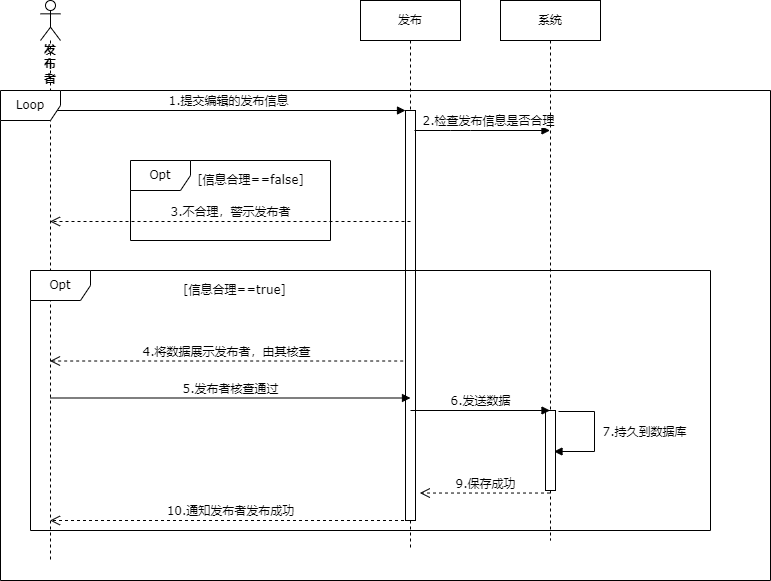

The diagram above was exported from draw.io. Its source (the exported page's mxGraphModel, read from the mxfile embedded in the PNG):
<mxGraphModel dx="942" dy="642" grid="1" gridSize="10" guides="1" tooltips="1" connect="1" arrows="1" fold="1" page="1" pageScale="1" pageWidth="827" pageHeight="1169" math="0" shadow="0">
  <root>
    <mxCell id="0" />
    <mxCell id="1" parent="0" />
    <mxCell id="5Eyr6vOTmuY4eAl3ULKS-74" value="&lt;b&gt;发布者&lt;/b&gt;" style="shape=umlLifeline;participant=umlActor;perimeter=lifelinePerimeter;whiteSpace=wrap;html=1;container=1;collapsible=0;recursiveResize=0;verticalAlign=top;spacingTop=36;outlineConnect=0;fontFamily=Verdana;" vertex="1" parent="1">
      <mxGeometry x="70" y="10" width="20" height="560" as="geometry" />
    </mxCell>
    <mxCell id="5Eyr6vOTmuY4eAl3ULKS-75" value="发布" style="shape=umlLifeline;perimeter=lifelinePerimeter;whiteSpace=wrap;html=1;container=1;collapsible=0;recursiveResize=0;outlineConnect=0;fontFamily=Verdana;" vertex="1" parent="1">
      <mxGeometry x="390" y="10" width="100" height="550" as="geometry" />
    </mxCell>
    <mxCell id="5Eyr6vOTmuY4eAl3ULKS-79" value="" style="html=1;points=[];perimeter=orthogonalPerimeter;fontFamily=Verdana;" vertex="1" parent="5Eyr6vOTmuY4eAl3ULKS-75">
      <mxGeometry x="45" y="110" width="10" height="410" as="geometry" />
    </mxCell>
    <mxCell id="5Eyr6vOTmuY4eAl3ULKS-77" value="2.检查发布信息是否合理" style="html=1;verticalAlign=bottom;endArrow=block;rounded=0;fontFamily=Verdana;" edge="1" parent="5Eyr6vOTmuY4eAl3ULKS-75" target="5Eyr6vOTmuY4eAl3ULKS-76">
      <mxGeometry x="0.0954" width="80" relative="1" as="geometry">
        <mxPoint x="54" y="130" as="sourcePoint" />
        <mxPoint x="140" y="190" as="targetPoint" />
        <Array as="points">
          <mxPoint x="90" y="130" />
          <mxPoint x="110" y="130" />
        </Array>
        <mxPoint as="offset" />
      </mxGeometry>
    </mxCell>
    <mxCell id="5Eyr6vOTmuY4eAl3ULKS-84" value="Opt" style="shape=umlFrame;whiteSpace=wrap;html=1;fontFamily=Verdana;" vertex="1" parent="5Eyr6vOTmuY4eAl3ULKS-75">
      <mxGeometry x="-330" y="270" width="680" height="260" as="geometry" />
    </mxCell>
    <mxCell id="5Eyr6vOTmuY4eAl3ULKS-76" value="系统" style="shape=umlLifeline;perimeter=lifelinePerimeter;whiteSpace=wrap;html=1;container=1;collapsible=0;recursiveResize=0;outlineConnect=0;fontFamily=Verdana;" vertex="1" parent="1">
      <mxGeometry x="530" y="10" width="100" height="540" as="geometry" />
    </mxCell>
    <mxCell id="5Eyr6vOTmuY4eAl3ULKS-89" value="" style="html=1;points=[];perimeter=orthogonalPerimeter;fontFamily=Verdana;" vertex="1" parent="5Eyr6vOTmuY4eAl3ULKS-76">
      <mxGeometry x="45" y="410" width="10" height="80" as="geometry" />
    </mxCell>
    <mxCell id="5Eyr6vOTmuY4eAl3ULKS-78" value="1.提交编辑的发布信息" style="html=1;verticalAlign=bottom;endArrow=block;rounded=0;fontFamily=Verdana;" edge="1" parent="1" target="5Eyr6vOTmuY4eAl3ULKS-79">
      <mxGeometry width="80" relative="1" as="geometry">
        <mxPoint x="80" y="120" as="sourcePoint" />
        <mxPoint x="160" y="120" as="targetPoint" />
      </mxGeometry>
    </mxCell>
    <mxCell id="5Eyr6vOTmuY4eAl3ULKS-80" value="Opt" style="shape=umlFrame;whiteSpace=wrap;html=1;fontFamily=Verdana;" vertex="1" parent="1">
      <mxGeometry x="160" y="170" width="200" height="80" as="geometry" />
    </mxCell>
    <mxCell id="5Eyr6vOTmuY4eAl3ULKS-81" value="3.不合理，警示发布者" style="html=1;verticalAlign=bottom;endArrow=open;dashed=1;endSize=8;rounded=0;fontFamily=Verdana;" edge="1" parent="1">
      <mxGeometry relative="1" as="geometry">
        <mxPoint x="440" y="231" as="sourcePoint" />
        <mxPoint x="79.5" y="231" as="targetPoint" />
      </mxGeometry>
    </mxCell>
    <mxCell id="5Eyr6vOTmuY4eAl3ULKS-82" value="[信息合理==false]" style="text;html=1;align=center;verticalAlign=middle;resizable=0;points=[];autosize=1;strokeColor=none;fillColor=none;fontFamily=Verdana;" vertex="1" parent="1">
      <mxGeometry x="220" y="180" width="120" height="20" as="geometry" />
    </mxCell>
    <mxCell id="5Eyr6vOTmuY4eAl3ULKS-85" value="[信息合理==true]" style="text;html=1;align=center;verticalAlign=middle;resizable=0;points=[];autosize=1;strokeColor=none;fillColor=none;fontFamily=Verdana;" vertex="1" parent="1">
      <mxGeometry x="203.5" y="290" width="120" height="20" as="geometry" />
    </mxCell>
    <mxCell id="5Eyr6vOTmuY4eAl3ULKS-86" value="4.将数据展示发布者，由其核查" style="html=1;verticalAlign=bottom;endArrow=open;dashed=1;endSize=8;rounded=0;fontFamily=Verdana;exitX=-0.233;exitY=0.611;exitDx=0;exitDy=0;exitPerimeter=0;" edge="1" parent="1" source="5Eyr6vOTmuY4eAl3ULKS-79" target="5Eyr6vOTmuY4eAl3ULKS-74">
      <mxGeometry relative="1" as="geometry">
        <mxPoint x="442.0800000000001" y="340.00000000000006" as="sourcePoint" />
        <mxPoint x="84.90999999999997" y="341.56" as="targetPoint" />
      </mxGeometry>
    </mxCell>
    <mxCell id="5Eyr6vOTmuY4eAl3ULKS-87" value="5.发布者核查通过" style="html=1;verticalAlign=bottom;endArrow=block;rounded=0;fontFamily=Verdana;entryX=0.5;entryY=0.75;entryDx=0;entryDy=0;entryPerimeter=0;" edge="1" parent="1">
      <mxGeometry width="80" relative="1" as="geometry">
        <mxPoint x="79.5" y="407.5" as="sourcePoint" />
        <mxPoint x="440" y="407.5" as="targetPoint" />
      </mxGeometry>
    </mxCell>
    <mxCell id="5Eyr6vOTmuY4eAl3ULKS-88" value="6.发送数据" style="html=1;verticalAlign=bottom;endArrow=block;rounded=0;fontFamily=Verdana;" edge="1" parent="1" target="5Eyr6vOTmuY4eAl3ULKS-76">
      <mxGeometry width="80" relative="1" as="geometry">
        <mxPoint x="440" y="420" as="sourcePoint" />
        <mxPoint x="520" y="420" as="targetPoint" />
      </mxGeometry>
    </mxCell>
    <mxCell id="5Eyr6vOTmuY4eAl3ULKS-90" value="7.持久到数据库" style="html=1;verticalAlign=bottom;endArrow=block;rounded=0;fontFamily=Verdana;" edge="1" parent="1">
      <mxGeometry x="0.133" y="50" width="80" relative="1" as="geometry">
        <mxPoint x="588" y="421" as="sourcePoint" />
        <mxPoint x="583.5" y="461" as="targetPoint" />
        <Array as="points">
          <mxPoint x="624" y="421" />
          <mxPoint x="624" y="461" />
        </Array>
        <mxPoint as="offset" />
      </mxGeometry>
    </mxCell>
    <mxCell id="5Eyr6vOTmuY4eAl3ULKS-91" value="9.保存成功" style="html=1;verticalAlign=bottom;endArrow=open;dashed=1;endSize=8;rounded=0;fontFamily=Verdana;entryX=1.433;entryY=0.933;entryDx=0;entryDy=0;entryPerimeter=0;" edge="1" parent="1" source="5Eyr6vOTmuY4eAl3ULKS-76" target="5Eyr6vOTmuY4eAl3ULKS-79">
      <mxGeometry relative="1" as="geometry">
        <mxPoint x="570" y="500" as="sourcePoint" />
        <mxPoint x="480" y="500" as="targetPoint" />
      </mxGeometry>
    </mxCell>
    <mxCell id="5Eyr6vOTmuY4eAl3ULKS-92" value="10.通知发布者发布成功" style="html=1;verticalAlign=bottom;endArrow=open;dashed=1;endSize=8;rounded=0;fontFamily=Verdana;" edge="1" parent="1" source="5Eyr6vOTmuY4eAl3ULKS-75" target="5Eyr6vOTmuY4eAl3ULKS-74">
      <mxGeometry relative="1" as="geometry">
        <mxPoint x="390" y="520" as="sourcePoint" />
        <mxPoint x="310" y="520" as="targetPoint" />
        <Array as="points">
          <mxPoint x="340" y="530" />
        </Array>
        <mxPoint as="offset" />
      </mxGeometry>
    </mxCell>
    <mxCell id="5Eyr6vOTmuY4eAl3ULKS-93" value="Loop" style="shape=umlFrame;whiteSpace=wrap;html=1;fontFamily=Verdana;" vertex="1" parent="1">
      <mxGeometry x="30" y="100" width="770" height="490" as="geometry" />
    </mxCell>
  </root>
</mxGraphModel>